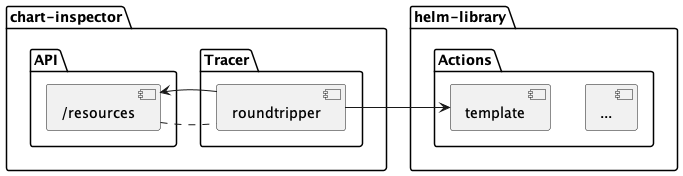

The diagram above was rendered by PlantUML. Its source (embedded in the PNG):
@startuml
 
package chart-inspector {
  package API {
    component "/resources" as resources
  }

  package Tracer {
    component "roundtripper" as tracer
  }

  

}

package helm-library {
    package Actions {
        component "template" as template
        component "..." as others
    }
}

resources -.r- tracer
tracer -r-> template
tracer -l-> resources


@enduml